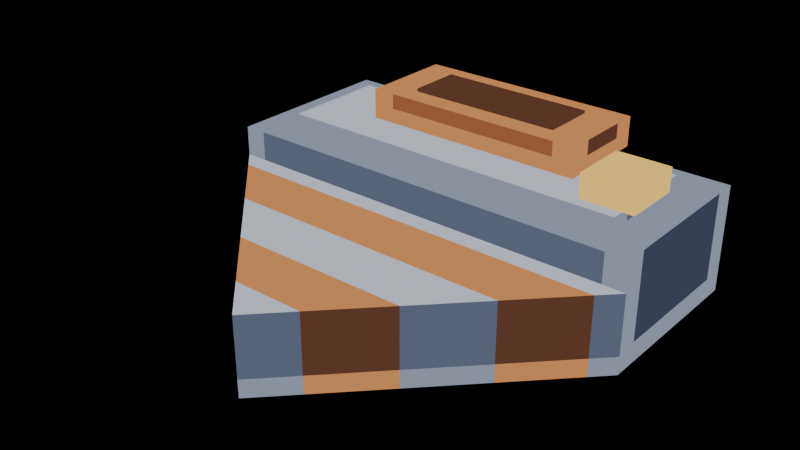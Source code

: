 # Source: miner-run-01.blend  (saved by Blender 5.2.44; exported with 4.5.12 LTS)
import bpy
from mathutils import Matrix  # noqa: F401  (used for matrix-valued properties, if any)

bpy.ops.wm.read_factory_settings(use_empty=True)
scene = bpy.context.scene
scene.name = 'Scene'

# ---- materials (node trees are filled in below, after node groups)
mat_pal_steel_2 = bpy.data.materials.new('pal-steel_2')
mat_pal_steel_1 = bpy.data.materials.new('pal-steel_1')
mat_pal_steel_0 = bpy.data.materials.new('pal-steel_0')
mat_pal_steel_3 = bpy.data.materials.new('pal-steel_3')
mat_pal_copper_2 = bpy.data.materials.new('pal-copper_2')
mat_pal_copper_1 = bpy.data.materials.new('pal-copper_1')
mat_pal_copper_0 = bpy.data.materials.new('pal-copper_0')
mat_pal_lit_0 = bpy.data.materials.new('pal-lit_0')

# ---- material node trees
mat_pal_steel_2.use_nodes = True; mat_pal_steel_2.node_tree.nodes.clear()
_N = mat_pal_steel_2.node_tree.nodes; _L = mat_pal_steel_2.node_tree.links
n0 = _N.new('ShaderNodeOutputMaterial'); n0.name = 'Material Output'; n0.location = (0, 0)
n1 = _N.new('ShaderNodeEmission'); n1.name = 'Emission'; n1.location = (0, 0)
n1.inputs[0].default_value = (0.2542, 0.2918, 0.3813, 1.0)
_L.new(n1.outputs[0], n0.inputs[0])
n0.is_active_output = True
mat_pal_steel_1.use_nodes = True; mat_pal_steel_1.node_tree.nodes.clear()
_N = mat_pal_steel_1.node_tree.nodes; _L = mat_pal_steel_1.node_tree.links
n0 = _N.new('ShaderNodeOutputMaterial'); n0.name = 'Material Output'; n0.location = (0, 0)
n1 = _N.new('ShaderNodeEmission'); n1.name = 'Emission'; n1.location = (0, 0)
n1.inputs[0].default_value = (0.1022, 0.1248, 0.1878, 1.0)
_L.new(n1.outputs[0], n0.inputs[0])
n0.is_active_output = True
mat_pal_steel_0.use_nodes = True; mat_pal_steel_0.node_tree.nodes.clear()
_N = mat_pal_steel_0.node_tree.nodes; _L = mat_pal_steel_0.node_tree.links
n0 = _N.new('ShaderNodeOutputMaterial'); n0.name = 'Material Output'; n0.location = (0, 0)
n1 = _N.new('ShaderNodeEmission'); n1.name = 'Emission'; n1.location = (0, 0)
n1.inputs[0].default_value = (0.04519, 0.05448, 0.09306, 1.0)
_L.new(n1.outputs[0], n0.inputs[0])
n0.is_active_output = True
mat_pal_steel_3.use_nodes = True; mat_pal_steel_3.node_tree.nodes.clear()
_N = mat_pal_steel_3.node_tree.nodes; _L = mat_pal_steel_3.node_tree.links
n0 = _N.new('ShaderNodeOutputMaterial'); n0.name = 'Material Output'; n0.location = (0, 0)
n1 = _N.new('ShaderNodeEmission'); n1.name = 'Emission'; n1.location = (0, 0)
n1.inputs[0].default_value = (0.5271, 0.5711, 0.6584, 1.0)
_L.new(n1.outputs[0], n0.inputs[0])
n0.is_active_output = True
mat_pal_copper_2.use_nodes = True; mat_pal_copper_2.node_tree.nodes.clear()
_N = mat_pal_copper_2.node_tree.nodes; _L = mat_pal_copper_2.node_tree.links
n0 = _N.new('ShaderNodeOutputMaterial'); n0.name = 'Material Output'; n0.location = (0, 0)
n1 = _N.new('ShaderNodeEmission'); n1.name = 'Emission'; n1.location = (0, 0)
n1.inputs[0].default_value = (0.6308, 0.2542, 0.08438, 1.0)
_L.new(n1.outputs[0], n0.inputs[0])
n0.is_active_output = True
mat_pal_copper_1.use_nodes = True; mat_pal_copper_1.node_tree.nodes.clear()
_N = mat_pal_copper_1.node_tree.nodes; _L = mat_pal_copper_1.node_tree.links
n0 = _N.new('ShaderNodeOutputMaterial'); n0.name = 'Material Output'; n0.location = (0, 0)
n1 = _N.new('ShaderNodeEmission'); n1.name = 'Emission'; n1.location = (0, 0)
n1.inputs[0].default_value = (0.3231, 0.1046, 0.04231, 1.0)
_L.new(n1.outputs[0], n0.inputs[0])
n0.is_active_output = True
mat_pal_copper_0.use_nodes = True; mat_pal_copper_0.node_tree.nodes.clear()
_N = mat_pal_copper_0.node_tree.nodes; _L = mat_pal_copper_0.node_tree.links
n0 = _N.new('ShaderNodeOutputMaterial'); n0.name = 'Material Output'; n0.location = (0, 0)
n1 = _N.new('ShaderNodeEmission'); n1.name = 'Emission'; n1.location = (0, 0)
n1.inputs[0].default_value = (0.1119, 0.04231, 0.02519, 1.0)
_L.new(n1.outputs[0], n0.inputs[0])
n0.is_active_output = True
mat_pal_lit_0.use_nodes = True; mat_pal_lit_0.node_tree.nodes.clear()
_N = mat_pal_lit_0.node_tree.nodes; _L = mat_pal_lit_0.node_tree.links
n0 = _N.new('ShaderNodeOutputMaterial'); n0.name = 'Material Output'; n0.location = (0, 0)
n1 = _N.new('ShaderNodeEmission'); n1.name = 'Emission'; n1.location = (0, 0)
n1.inputs[0].default_value = (1.0, 0.6514, 0.147, 1.0)
_L.new(n1.outputs[0], n0.inputs[0])
n0.is_active_output = True

# ---- meshes
me_body = bpy.data.meshes.new('body')
me_body.from_pydata([(-0.72, -0.18, 0.36), (0.72, -0.18, 0.36), (0.72, 0.42, 0.36), (-0.72, 0.42, 0.36), (-0.72, -0.18, 0.0), (-0.645, -0.18, 0.0), (-0.645, -0.18, 0.07), (-0.72, -0.18, 0.07), (-0.72, -0.18, 0.07), (-0.645, -0.18, 0.07), (-0.645, -0.18, 0.36), (-0.72, -0.18, 0.36), (-0.645, -0.18, 0.0), (0.645, -0.18, 0.0), (0.645, -0.18, 0.07), (-0.645, -0.18, 0.07), (-0.645, -0.18, 0.07), (0.645, -0.18, 0.07), (0.645, -0.18, 0.36), (-0.645, -0.18, 0.36), (0.645, -0.18, 0.0), (0.72, -0.18, 0.0), (0.72, -0.18, 0.07), (0.645, -0.18, 0.07), (0.645, -0.18, 0.07), (0.72, -0.18, 0.07), (0.72, -0.18, 0.36), (0.645, -0.18, 0.36), (0.72, -0.18, 0.0), (0.72, -0.105, 0.0), (0.72, -0.105, 0.07), (0.72, -0.18, 0.07), (0.72, -0.18, 0.07), (0.72, -0.105, 0.07), (0.72, -0.105, 0.36), (0.72, -0.18, 0.36), (0.72, -0.105, 0.0), (0.72, 0.345, 0.0), (0.72, 0.345, 0.07), (0.72, -0.105, 0.07), (0.72, -0.105, 0.07), (0.72, 0.345, 0.07), (0.72, 0.345, 0.36), (0.72, -0.105, 0.36), (0.72, 0.345, 0.0), (0.72, 0.42, 0.0), (0.72, 0.42, 0.07), (0.72, 0.345, 0.07), (0.72, 0.345, 0.07), (0.72, 0.42, 0.07), (0.72, 0.42, 0.36), (0.72, 0.345, 0.36), (0.72, 0.42, 0.0), (0.645, 0.42, 0.0), (0.645, 0.42, 0.07), (0.72, 0.42, 0.07), (0.72, 0.42, 0.07), (0.645, 0.42, 0.07), (0.645, 0.42, 0.36), (0.72, 0.42, 0.36), (0.645, 0.42, 0.0), (-0.645, 0.42, 0.0), (-0.645, 0.42, 0.07), (0.645, 0.42, 0.07), (0.645, 0.42, 0.07), (-0.645, 0.42, 0.07), (-0.645, 0.42, 0.36), (0.645, 0.42, 0.36), (-0.645, 0.42, 0.0), (-0.72, 0.42, 0.0), (-0.72, 0.42, 0.07), (-0.645, 0.42, 0.07), (-0.645, 0.42, 0.07), (-0.72, 0.42, 0.07), (-0.72, 0.42, 0.36), (-0.645, 0.42, 0.36), (-0.72, 0.42, 0.0), (-0.72, 0.345, 0.0), (-0.72, 0.345, 0.07), (-0.72, 0.42, 0.07), (-0.72, 0.42, 0.07), (-0.72, 0.345, 0.07), (-0.72, 0.345, 0.36), (-0.72, 0.42, 0.36), (-0.72, 0.345, 0.0), (-0.72, -0.105, 0.0), (-0.72, -0.105, 0.07), (-0.72, 0.345, 0.07), (-0.72, 0.345, 0.07), (-0.72, -0.105, 0.07), (-0.72, -0.105, 0.36), (-0.72, 0.345, 0.36), (-0.72, -0.105, 0.0), (-0.72, -0.18, 0.0), (-0.72, -0.18, 0.07), (-0.72, -0.105, 0.07), (-0.72, -0.105, 0.07), (-0.72, -0.18, 0.07), (-0.72, -0.18, 0.36), (-0.72, -0.105, 0.36)], [], [(0, 1, 2, 3), (4, 5, 6, 7), (8, 11, 10, 9), (12, 13, 14, 15), (16, 17, 18, 19), (20, 21, 22, 23), (24, 27, 26, 25), (28, 31, 30, 29), (32, 33, 34, 35), (36, 37, 38, 39), (40, 43, 42, 41), (44, 45, 46, 47), (48, 49, 50, 51), (52, 53, 54, 55), (56, 59, 58, 57), (60, 61, 62, 63), (64, 67, 66, 65), (68, 69, 70, 71), (72, 75, 74, 73), (76, 77, 78, 79), (80, 81, 82, 83), (84, 85, 86, 87), (88, 91, 90, 89), (92, 95, 94, 93), (96, 97, 98, 99)])
me_body.polygons.foreach_set('material_index', [0, 0, 0, 0, 1, 0, 0, 0, 0, 0, 2, 0, 0, 0, 0, 0, 2, 0, 0, 0, 0, 0, 1, 0, 0])
me_body.materials.append(mat_pal_steel_2)
me_body.materials.append(mat_pal_steel_1)
me_body.materials.append(mat_pal_steel_0)
me_body.update()
me_body_top = bpy.data.meshes.new('body-top')
me_body_top.from_pydata([(-0.6, -0.06, 0.4), (0.6, -0.06, 0.4), (0.6, 0.3, 0.4), (-0.6, 0.3, 0.4), (-0.6, -0.06, 0.36), (-0.525, -0.06, 0.36), (-0.525, -0.06, 0.4), (-0.6, -0.06, 0.4), (-0.525, -0.06, 0.36), (0.525, -0.06, 0.36), (0.525, -0.06, 0.4), (-0.525, -0.06, 0.4), (0.525, -0.06, 0.36), (0.6, -0.06, 0.36), (0.6, -0.06, 0.4), (0.525, -0.06, 0.4), (0.6, -0.06, 0.36), (0.6, 0.015, 0.36), (0.6, 0.015, 0.4), (0.6, -0.06, 0.4), (0.6, 0.015, 0.36), (0.6, 0.225, 0.36), (0.6, 0.225, 0.4), (0.6, 0.015, 0.4), (0.6, 0.225, 0.36), (0.6, 0.3, 0.36), (0.6, 0.3, 0.4), (0.6, 0.225, 0.4), (0.6, 0.3, 0.36), (0.525, 0.3, 0.36), (0.525, 0.3, 0.4), (0.6, 0.3, 0.4), (0.525, 0.3, 0.36), (-0.525, 0.3, 0.36), (-0.525, 0.3, 0.4), (0.525, 0.3, 0.4), (-0.525, 0.3, 0.36), (-0.6, 0.3, 0.36), (-0.6, 0.3, 0.4), (-0.525, 0.3, 0.4), (-0.6, 0.3, 0.36), (-0.6, 0.225, 0.36), (-0.6, 0.225, 0.4), (-0.6, 0.3, 0.4), (-0.6, 0.225, 0.36), (-0.6, 0.015, 0.36), (-0.6, 0.015, 0.4), (-0.6, 0.225, 0.4), (-0.6, 0.015, 0.36), (-0.6, -0.06, 0.36), (-0.6, -0.06, 0.4), (-0.6, 0.015, 0.4)], [], [(0, 1, 2, 3), (4, 5, 6, 7), (8, 9, 10, 11), (12, 13, 14, 15), (16, 17, 18, 19), (20, 21, 22, 23), (24, 25, 26, 27), (28, 29, 30, 31), (32, 33, 34, 35), (36, 37, 38, 39), (40, 41, 42, 43), (44, 45, 46, 47), (48, 49, 50, 51)])
me_body_top.polygons.foreach_set('material_index', [0, 1, 1, 1, 1, 2, 1, 1, 2, 1, 1, 1, 1])
me_body_top.materials.append(mat_pal_steel_3)
me_body_top.materials.append(mat_pal_steel_2)
me_body_top.materials.append(mat_pal_steel_1)
me_body_top.update()
me_hopper = bpy.data.meshes.new('hopper')
me_hopper.from_pydata([(-0.38, 0.08, 0.5), (0.38, 0.08, 0.5), (0.38, 0.4, 0.5), (-0.38, 0.4, 0.5), (-0.38, 0.08, 0.4), (-0.305, 0.08, 0.4), (-0.305, 0.08, 0.45), (-0.38, 0.08, 0.45), (-0.38, 0.08, 0.45), (-0.305, 0.08, 0.45), (-0.305, 0.08, 0.5), (-0.38, 0.08, 0.5), (-0.305, 0.08, 0.4), (0.305, 0.08, 0.4), (0.305, 0.08, 0.45), (-0.305, 0.08, 0.45), (-0.305, 0.08, 0.45), (0.305, 0.08, 0.45), (0.305, 0.08, 0.5), (-0.305, 0.08, 0.5), (0.305, 0.08, 0.4), (0.38, 0.08, 0.4), (0.38, 0.08, 0.45), (0.305, 0.08, 0.45), (0.305, 0.08, 0.45), (0.38, 0.08, 0.45), (0.38, 0.08, 0.5), (0.305, 0.08, 0.5), (0.38, 0.08, 0.4), (0.38, 0.155, 0.4), (0.38, 0.155, 0.45), (0.38, 0.08, 0.45), (0.38, 0.08, 0.45), (0.38, 0.155, 0.45), (0.38, 0.155, 0.5), (0.38, 0.08, 0.5), (0.38, 0.155, 0.4), (0.38, 0.325, 0.4), (0.38, 0.325, 0.45), (0.38, 0.155, 0.45), (0.38, 0.155, 0.45), (0.38, 0.325, 0.45), (0.38, 0.325, 0.5), (0.38, 0.155, 0.5), (0.38, 0.325, 0.4), (0.38, 0.4, 0.4), (0.38, 0.4, 0.45), (0.38, 0.325, 0.45), (0.38, 0.325, 0.45), (0.38, 0.4, 0.45), (0.38, 0.4, 0.5), (0.38, 0.325, 0.5), (0.38, 0.4, 0.4), (0.305, 0.4, 0.4), (0.305, 0.4, 0.45), (0.38, 0.4, 0.45), (0.38, 0.4, 0.45), (0.305, 0.4, 0.45), (0.305, 0.4, 0.5), (0.38, 0.4, 0.5), (0.305, 0.4, 0.4), (-0.305, 0.4, 0.4), (-0.305, 0.4, 0.45), (0.305, 0.4, 0.45), (0.305, 0.4, 0.45), (-0.305, 0.4, 0.45), (-0.305, 0.4, 0.5), (0.305, 0.4, 0.5), (-0.305, 0.4, 0.4), (-0.38, 0.4, 0.4), (-0.38, 0.4, 0.45), (-0.305, 0.4, 0.45), (-0.305, 0.4, 0.45), (-0.38, 0.4, 0.45), (-0.38, 0.4, 0.5), (-0.305, 0.4, 0.5), (-0.38, 0.4, 0.4), (-0.38, 0.325, 0.4), (-0.38, 0.325, 0.45), (-0.38, 0.4, 0.45), (-0.38, 0.4, 0.45), (-0.38, 0.325, 0.45), (-0.38, 0.325, 0.5), (-0.38, 0.4, 0.5), (-0.38, 0.325, 0.4), (-0.38, 0.155, 0.4), (-0.38, 0.155, 0.45), (-0.38, 0.325, 0.45), (-0.38, 0.325, 0.45), (-0.38, 0.155, 0.45), (-0.38, 0.155, 0.5), (-0.38, 0.325, 0.5), (-0.38, 0.155, 0.4), (-0.38, 0.08, 0.4), (-0.38, 0.08, 0.45), (-0.38, 0.155, 0.45), (-0.38, 0.155, 0.45), (-0.38, 0.08, 0.45), (-0.38, 0.08, 0.5), (-0.38, 0.155, 0.5)], [], [(0, 1, 2, 3), (4, 5, 6, 7), (8, 9, 10, 11), (12, 15, 14, 13), (16, 17, 18, 19), (20, 21, 22, 23), (24, 25, 26, 27), (28, 29, 30, 31), (32, 33, 34, 35), (36, 37, 38, 39), (40, 41, 42, 43), (44, 45, 46, 47), (48, 49, 50, 51), (52, 53, 54, 55), (56, 57, 58, 59), (60, 63, 62, 61), (64, 67, 66, 65), (68, 69, 70, 71), (72, 73, 74, 75), (76, 77, 78, 79), (80, 81, 82, 83), (84, 85, 86, 87), (88, 89, 90, 91), (92, 93, 94, 95), (96, 97, 98, 99)])
me_hopper.polygons.foreach_set('material_index', [0, 0, 0, 0, 1, 0, 0, 0, 0, 0, 2, 0, 0, 0, 0, 0, 2, 0, 0, 0, 0, 0, 1, 0, 0])
me_hopper.materials.append(mat_pal_copper_2)
me_hopper.materials.append(mat_pal_copper_1)
me_hopper.materials.append(mat_pal_copper_0)
me_hopper.update()
me_hopper_in = bpy.data.meshes.new('hopper-in')
me_hopper_in.from_pydata([(-0.26, 0.15, 0.51), (0.26, 0.15, 0.51), (0.26, 0.33, 0.51), (-0.26, 0.33, 0.51), (-0.26, 0.15, 0.5), (0.26, 0.15, 0.5), (0.26, 0.15, 0.51), (-0.26, 0.15, 0.51), (0.26, 0.15, 0.5), (0.26, 0.33, 0.5), (0.26, 0.33, 0.51), (0.26, 0.15, 0.51), (0.26, 0.33, 0.5), (-0.26, 0.33, 0.5), (-0.26, 0.33, 0.51), (0.26, 0.33, 0.51), (-0.26, 0.33, 0.5), (-0.26, 0.15, 0.5), (-0.26, 0.15, 0.51), (-0.26, 0.33, 0.51)], [], [(0, 1, 2, 3), (4, 5, 6, 7), (8, 9, 10, 11), (12, 13, 14, 15), (16, 17, 18, 19)])
me_hopper_in.materials.append(mat_pal_copper_0)
me_hopper_in.update()
me_lamp = bpy.data.meshes.new('lamp')
me_lamp.from_pydata([(0.46, -0.02, 0.48), (0.64, -0.02, 0.48), (0.64, 0.18, 0.48), (0.46, 0.18, 0.48), (0.46, -0.02, 0.4), (0.64, -0.02, 0.4), (0.64, -0.02, 0.48), (0.46, -0.02, 0.48), (0.64, -0.02, 0.4), (0.64, 0.18, 0.4), (0.64, 0.18, 0.48), (0.64, -0.02, 0.48), (0.64, 0.18, 0.4), (0.46, 0.18, 0.4), (0.46, 0.18, 0.48), (0.64, 0.18, 0.48), (0.46, 0.18, 0.4), (0.46, -0.02, 0.4), (0.46, -0.02, 0.48), (0.46, 0.18, 0.48)], [], [(0, 1, 2, 3), (4, 5, 6, 7), (8, 9, 10, 11), (12, 13, 14, 15), (16, 17, 18, 19)])
me_lamp.materials.append(mat_pal_lit_0)
me_lamp.update()
me_drill__1 = bpy.data.meshes.new('drill--1')
me_drill__1.from_pydata([(-0.66, -0.2417, 0.26), (0.66, -0.2417, 0.26), (0.72, -0.18, 0.26), (-0.72, -0.18, 0.26), (-0.66, -0.2417, 0.0), (0.66, -0.2417, 0.0), (0.66, -0.2417, 0.06), (-0.66, -0.2417, 0.06), (-0.66, -0.2417, 0.06), (0.66, -0.2417, 0.06), (0.66, -0.2417, 0.26), (-0.66, -0.2417, 0.26), (0.66, -0.2417, 0.0), (0.72, -0.18, 0.0), (0.72, -0.18, 0.06), (0.66, -0.2417, 0.06), (0.66, -0.2417, 0.06), (0.72, -0.18, 0.06), (0.72, -0.18, 0.26), (0.66, -0.2417, 0.26), (0.72, -0.18, 0.0), (-0.72, -0.18, 0.0), (-0.72, -0.18, 0.06), (0.72, -0.18, 0.06), (0.72, -0.18, 0.06), (-0.72, -0.18, 0.06), (-0.72, -0.18, 0.26), (0.72, -0.18, 0.26), (-0.72, -0.18, 0.0), (-0.66, -0.2417, 0.0), (-0.66, -0.2417, 0.06), (-0.72, -0.18, 0.06), (-0.72, -0.18, 0.06), (-0.66, -0.2417, 0.06), (-0.66, -0.2417, 0.26), (-0.72, -0.18, 0.26)], [], [(0, 1, 2, 3), (4, 5, 6, 7), (8, 9, 10, 11), (12, 13, 14, 15), (16, 19, 18, 17), (20, 21, 22, 23), (24, 27, 26, 25), (28, 29, 30, 31), (32, 35, 34, 33)])
me_drill__1.polygons.foreach_set('material_index', [0, 1, 1, 1, 2, 1, 2, 1, 0])
me_drill__1.materials.append(mat_pal_steel_3)
me_drill__1.materials.append(mat_pal_steel_2)
me_drill__1.materials.append(mat_pal_steel_1)
me_drill__1.update()
me_drill_0 = bpy.data.meshes.new('drill-0')
me_drill_0.from_pydata([(-0.48, -0.4267, 0.26), (0.48, -0.4267, 0.26), (0.66, -0.2417, 0.26), (-0.66, -0.2417, 0.26), (-0.48, -0.4267, 0.0), (0.48, -0.4267, 0.0), (0.48, -0.4267, 0.06), (-0.48, -0.4267, 0.06), (-0.48, -0.4267, 0.06), (0.48, -0.4267, 0.06), (0.48, -0.4267, 0.26), (-0.48, -0.4267, 0.26), (0.48, -0.4267, 0.0), (0.66, -0.2417, 0.0), (0.66, -0.2417, 0.06), (0.48, -0.4267, 0.06), (0.48, -0.4267, 0.06), (0.66, -0.2417, 0.06), (0.66, -0.2417, 0.26), (0.48, -0.4267, 0.26), (0.66, -0.2417, 0.0), (-0.66, -0.2417, 0.0), (-0.66, -0.2417, 0.06), (0.66, -0.2417, 0.06), (0.66, -0.2417, 0.06), (-0.66, -0.2417, 0.06), (-0.66, -0.2417, 0.26), (0.66, -0.2417, 0.26), (-0.66, -0.2417, 0.0), (-0.48, -0.4267, 0.0), (-0.48, -0.4267, 0.06), (-0.66, -0.2417, 0.06), (-0.66, -0.2417, 0.06), (-0.48, -0.4267, 0.06), (-0.48, -0.4267, 0.26), (-0.66, -0.2417, 0.26)], [], [(0, 1, 2, 3), (4, 5, 6, 7), (8, 11, 10, 9), (12, 15, 14, 13), (16, 17, 18, 19), (20, 21, 22, 23), (24, 25, 26, 27), (28, 31, 30, 29), (32, 33, 34, 35)])
me_drill_0.polygons.foreach_set('material_index', [0, 0, 1, 0, 2, 0, 2, 0, 0])
me_drill_0.materials.append(mat_pal_copper_2)
me_drill_0.materials.append(mat_pal_copper_1)
me_drill_0.materials.append(mat_pal_copper_0)
me_drill_0.update()
me_drill_1 = bpy.data.meshes.new('drill-1')
me_drill_1.from_pydata([(-0.3, -0.6117, 0.26), (0.3, -0.6117, 0.26), (0.48, -0.4267, 0.26), (-0.48, -0.4267, 0.26), (-0.3, -0.6117, 0.0), (0.3, -0.6117, 0.0), (0.3, -0.6117, 0.06), (-0.3, -0.6117, 0.06), (-0.3, -0.6117, 0.06), (0.3, -0.6117, 0.06), (0.3, -0.6117, 0.26), (-0.3, -0.6117, 0.26), (0.3, -0.6117, 0.0), (0.48, -0.4267, 0.0), (0.48, -0.4267, 0.06), (0.3, -0.6117, 0.06), (0.3, -0.6117, 0.06), (0.48, -0.4267, 0.06), (0.48, -0.4267, 0.26), (0.3, -0.6117, 0.26), (0.48, -0.4267, 0.0), (-0.48, -0.4267, 0.0), (-0.48, -0.4267, 0.06), (0.48, -0.4267, 0.06), (0.48, -0.4267, 0.06), (-0.48, -0.4267, 0.06), (-0.48, -0.4267, 0.26), (0.48, -0.4267, 0.26), (-0.48, -0.4267, 0.0), (-0.3, -0.6117, 0.0), (-0.3, -0.6117, 0.06), (-0.48, -0.4267, 0.06), (-0.48, -0.4267, 0.06), (-0.3, -0.6117, 0.06), (-0.3, -0.6117, 0.26), (-0.48, -0.4267, 0.26)], [], [(0, 3, 2, 1), (4, 5, 6, 7), (8, 9, 10, 11), (12, 15, 14, 13), (16, 19, 18, 17), (20, 21, 22, 23), (24, 25, 26, 27), (28, 31, 30, 29), (32, 35, 34, 33)])
me_drill_1.polygons.foreach_set('material_index', [0, 1, 1, 1, 2, 1, 2, 1, 0])
me_drill_1.materials.append(mat_pal_steel_3)
me_drill_1.materials.append(mat_pal_steel_2)
me_drill_1.materials.append(mat_pal_steel_1)
me_drill_1.update()
me_drill_2 = bpy.data.meshes.new('drill-2')
me_drill_2.from_pydata([(-0.12, -0.7967, 0.26), (0.12, -0.7967, 0.26), (0.3, -0.6117, 0.26), (-0.3, -0.6117, 0.26), (-0.12, -0.7967, 0.0), (0.12, -0.7967, 0.0), (0.12, -0.7967, 0.06), (-0.12, -0.7967, 0.06), (-0.12, -0.7967, 0.06), (0.12, -0.7967, 0.06), (0.12, -0.7967, 0.26), (-0.12, -0.7967, 0.26), (0.12, -0.7967, 0.0), (0.3, -0.6117, 0.0), (0.3, -0.6117, 0.06), (0.12, -0.7967, 0.06), (0.12, -0.7967, 0.06), (0.3, -0.6117, 0.06), (0.3, -0.6117, 0.26), (0.12, -0.7967, 0.26), (0.3, -0.6117, 0.0), (-0.3, -0.6117, 0.0), (-0.3, -0.6117, 0.06), (0.3, -0.6117, 0.06), (0.3, -0.6117, 0.06), (-0.3, -0.6117, 0.06), (-0.3, -0.6117, 0.26), (0.3, -0.6117, 0.26), (-0.3, -0.6117, 0.0), (-0.12, -0.7967, 0.0), (-0.12, -0.7967, 0.06), (-0.3, -0.6117, 0.06), (-0.3, -0.6117, 0.06), (-0.12, -0.7967, 0.06), (-0.12, -0.7967, 0.26), (-0.3, -0.6117, 0.26)], [], [(0, 1, 2, 3), (4, 5, 6, 7), (8, 9, 10, 11), (12, 15, 14, 13), (16, 19, 18, 17), (20, 21, 22, 23), (24, 25, 26, 27), (28, 29, 30, 31), (32, 35, 34, 33)])
me_drill_2.polygons.foreach_set('material_index', [0, 0, 1, 0, 2, 0, 2, 0, 0])
me_drill_2.materials.append(mat_pal_copper_2)
me_drill_2.materials.append(mat_pal_copper_1)
me_drill_2.materials.append(mat_pal_copper_0)
me_drill_2.update()
me_drill_3 = bpy.data.meshes.new('drill-3')
me_drill_3.from_pydata([(0.0, -0.92, 0.26), (0.12, -0.7967, 0.26), (-0.12, -0.7967, 0.26), (0.0, -0.92, 0.0), (0.12, -0.7967, 0.0), (0.12, -0.7967, 0.06), (0.0, -0.92, 0.06), (0.0, -0.92, 0.06), (0.12, -0.7967, 0.06), (0.12, -0.7967, 0.26), (0.0, -0.92, 0.26), (0.12, -0.7967, 0.0), (-0.12, -0.7967, 0.0), (-0.12, -0.7967, 0.06), (0.12, -0.7967, 0.06), (0.12, -0.7967, 0.06), (-0.12, -0.7967, 0.06), (-0.12, -0.7967, 0.26), (0.12, -0.7967, 0.26), (-0.12, -0.7967, 0.0), (0.0, -0.92, 0.0), (0.0, -0.92, 0.06), (-0.12, -0.7967, 0.06), (-0.12, -0.7967, 0.06), (0.0, -0.92, 0.06), (0.0, -0.92, 0.26), (-0.12, -0.7967, 0.26)], [], [(0, 1, 2), (3, 4, 5, 6), (7, 8, 9, 10), (11, 14, 13, 12), (15, 18, 17, 16), (19, 20, 21, 22), (23, 24, 25, 26)])
me_drill_3.polygons.foreach_set('material_index', [0, 1, 2, 1, 2, 1, 0])
me_drill_3.materials.append(mat_pal_steel_3)
me_drill_3.materials.append(mat_pal_steel_2)
me_drill_3.materials.append(mat_pal_steel_1)
me_drill_3.update()

# ---- objects
ob_body = bpy.data.objects.new('body', me_body)
ob_body_top = bpy.data.objects.new('body-top', me_body_top)
ob_hopper = bpy.data.objects.new('hopper', me_hopper)
ob_hopper_in = bpy.data.objects.new('hopper-in', me_hopper_in)
ob_lamp = bpy.data.objects.new('lamp', me_lamp)
ob_drill__1 = bpy.data.objects.new('drill--1', me_drill__1)
ob_drill_0 = bpy.data.objects.new('drill-0', me_drill_0)
ob_drill_1 = bpy.data.objects.new('drill-1', me_drill_1)
ob_drill_2 = bpy.data.objects.new('drill-2', me_drill_2)
ob_drill_3 = bpy.data.objects.new('drill-3', me_drill_3)

# ---- transforms, parenting, visibility, modifiers, constraints
ob_body.location = (0.0, 0.0, 0.0)
ob_body_top.location = (0.0, 0.0, 0.0)
ob_hopper.location = (0.0, 0.0, 0.0)
ob_hopper_in.location = (0.0, 0.0, 0.0)
ob_lamp.location = (0.0, 0.0, 0.0)
ob_drill__1.location = (0.0, 0.0, 0.0)
ob_drill_0.location = (0.0, 0.0, 0.0)
ob_drill_1.location = (0.0, 0.0, 0.0)
ob_drill_2.location = (0.0, 0.0, 0.0)
ob_drill_3.location = (0.0, 0.0, 0.0)

# ---- collection membership
scene.collection.objects.link(ob_body)
scene.collection.objects.link(ob_body_top)
scene.collection.objects.link(ob_hopper)
scene.collection.objects.link(ob_hopper_in)
scene.collection.objects.link(ob_lamp)
scene.collection.objects.link(ob_drill__1)
scene.collection.objects.link(ob_drill_0)
scene.collection.objects.link(ob_drill_1)
scene.collection.objects.link(ob_drill_2)
scene.collection.objects.link(ob_drill_3)

# ---- scene / render settings (as saved in the file)
scene.frame_start = 1; scene.frame_end = 250; scene.frame_set(1)
scene.render.engine = 'BLENDER_EEVEE_NEXT'
scene.render.bake_bias = 0.0
scene.render.bake_samples = 0
scene.render.compositor_device = 'GPU'
scene.eevee.use_volume_custom_range = False
scene.eevee.fast_gi_thickness_near = 0.1
scene.eevee.fast_gi_thickness_far = 0.0
scene.eevee.ray_tracing_options.screen_trace_thickness = 0.1
bpy.context.view_layer.update()

# ---- added for rendering (the .blend has no active camera): camera
cam_auto = bpy.data.cameras.new('AutoCamera')
cam_auto.lens = 50.0
cam_auto.sensor_width = 36.0
cam_auto.clip_end = 1000.0
ob_auto_camera = bpy.data.objects.new('AutoCamera', cam_auto)
scene.collection.objects.link(ob_auto_camera)
ob_auto_camera.location = (1.88012, -2.50614, 1.7591)
ob_auto_camera.rotation_euler = (1.09748, -7.21219e-08, 0.694738)
scene.camera = ob_auto_camera
bpy.context.view_layer.update()
